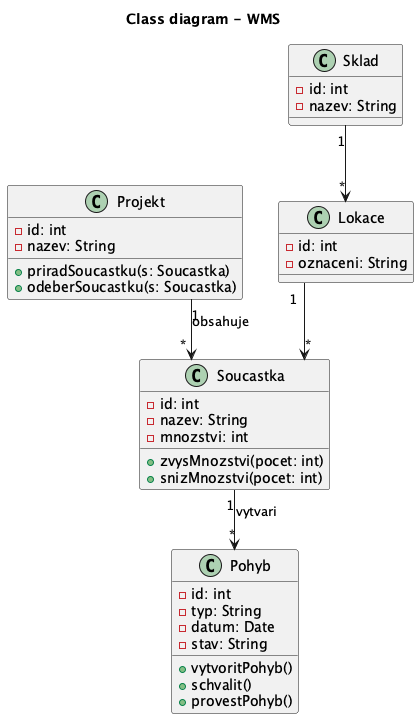

The diagram above was rendered by PlantUML. Its source (embedded in the PNG):
@startuml
title Class diagram - WMS
top to bottom direction
skinparam linetype ortho

class Projekt {
  -id: int
  -nazev: String

  +priradSoucastku(s: Soucastka)
  +odeberSoucastku(s: Soucastka)
}

class Soucastka {
  -id: int
  -nazev: String
  -mnozstvi: int

  +zvysMnozstvi(pocet: int)
  +snizMnozstvi(pocet: int)
}

class Pohyb {
  -id: int
  -typ: String
  -datum: Date
  -stav: String

  +vytvoritPohyb()
  +schvalit()
  +provestPohyb()
}

class Sklad {
  -id: int
  -nazev: String
}

class Lokace {
  -id: int
  -oznaceni: String
}

' vztahy (logicky dolu)
Sklad "1" --> "*" Lokace
Lokace "1" --> "*" Soucastka

Soucastka "1" --> "*" Pohyb : vytvari
Projekt "1" --> "*" Soucastka : obsahuje

@enduml